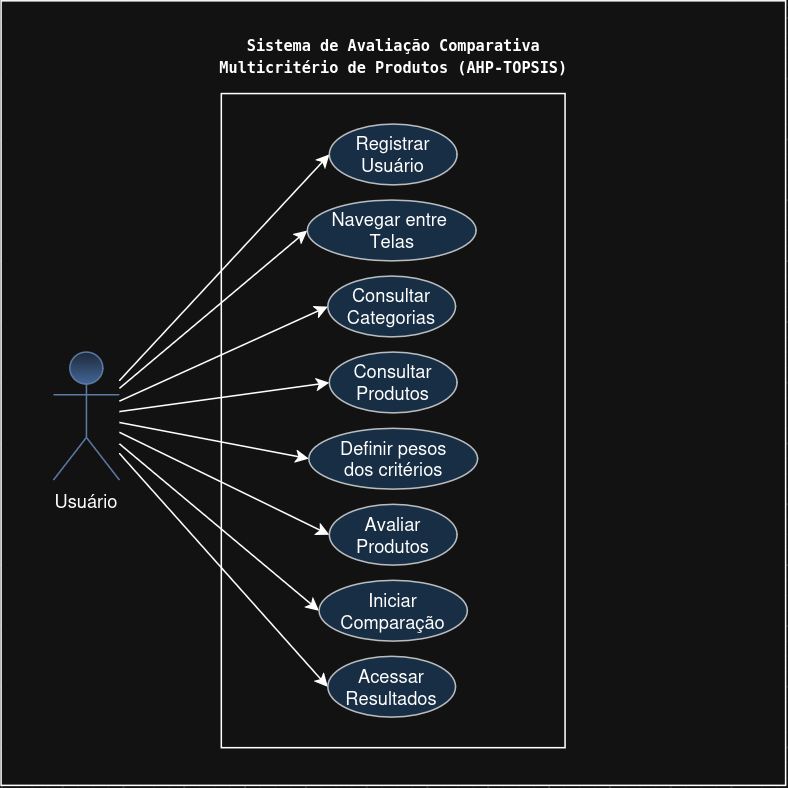

The diagram above was exported from draw.io. Its source (the exported page's mxGraphModel, read from the mxfile embedded in the PNG):
<mxGraphModel dx="1036" dy="530" grid="1" gridSize="10" guides="1" tooltips="1" connect="1" arrows="1" fold="1" page="1" pageScale="1" pageWidth="827" pageHeight="1169" math="0" shadow="0">
  <root>
    <mxCell id="0" />
    <mxCell id="1" parent="0" />
    <mxCell id="97Y0-ORIDRIcfE1TP7Uq-13" parent="1" style="whiteSpace=wrap;html=1;aspect=fixed;" value="" vertex="1">
      <mxGeometry height="515.75" width="515.75" x="199.13" y="69" as="geometry" />
    </mxCell>
    <mxCell id="1l1BNiIynPA7vhdmx5W--6" parent="1" style="rounded=0;whiteSpace=wrap;html=1;" value="" vertex="1">
      <mxGeometry height="430" width="226" x="344" y="130" as="geometry" />
    </mxCell>
    <mxCell id="97Y0-ORIDRIcfE1TP7Uq-4" edge="1" parent="1" source="1l1BNiIynPA7vhdmx5W--1" style="rounded=0;orthogonalLoop=1;jettySize=auto;html=1;entryX=0;entryY=0.5;entryDx=0;entryDy=0;defaultLabelBackgroundColor=page;curved=1;curveGeometry=1;" target="1l1BNiIynPA7vhdmx5W--4">
      <mxGeometry relative="1" as="geometry" />
    </mxCell>
    <mxCell id="97Y0-ORIDRIcfE1TP7Uq-5" edge="1" parent="1" source="1l1BNiIynPA7vhdmx5W--1" style="rounded=0;orthogonalLoop=1;jettySize=auto;html=1;entryX=0;entryY=0.5;entryDx=0;entryDy=0;defaultLabelBackgroundColor=page;" target="97Y0-ORIDRIcfE1TP7Uq-3">
      <mxGeometry relative="1" as="geometry" />
    </mxCell>
    <mxCell id="97Y0-ORIDRIcfE1TP7Uq-7" edge="1" parent="1" source="1l1BNiIynPA7vhdmx5W--1" style="rounded=0;orthogonalLoop=1;jettySize=auto;html=1;entryX=0;entryY=0.5;entryDx=0;entryDy=0;defaultLabelBackgroundColor=page;" target="1l1BNiIynPA7vhdmx5W--8">
      <mxGeometry relative="1" as="geometry" />
    </mxCell>
    <mxCell id="97Y0-ORIDRIcfE1TP7Uq-8" edge="1" parent="1" source="1l1BNiIynPA7vhdmx5W--1" style="rounded=0;orthogonalLoop=1;jettySize=auto;html=1;entryX=0;entryY=0.5;entryDx=0;entryDy=0;defaultLabelBackgroundColor=page;" target="1l1BNiIynPA7vhdmx5W--11">
      <mxGeometry relative="1" as="geometry" />
    </mxCell>
    <mxCell id="97Y0-ORIDRIcfE1TP7Uq-9" edge="1" parent="1" source="1l1BNiIynPA7vhdmx5W--1" style="rounded=0;orthogonalLoop=1;jettySize=auto;html=1;entryX=0;entryY=0.5;entryDx=0;entryDy=0;defaultLabelBackgroundColor=page;" target="1l1BNiIynPA7vhdmx5W--12">
      <mxGeometry relative="1" as="geometry" />
    </mxCell>
    <mxCell id="97Y0-ORIDRIcfE1TP7Uq-10" edge="1" parent="1" source="1l1BNiIynPA7vhdmx5W--1" style="rounded=0;orthogonalLoop=1;jettySize=auto;html=1;entryX=0;entryY=0.5;entryDx=0;entryDy=0;defaultLabelBackgroundColor=page;" target="1l1BNiIynPA7vhdmx5W--14">
      <mxGeometry relative="1" as="geometry" />
    </mxCell>
    <mxCell id="97Y0-ORIDRIcfE1TP7Uq-11" edge="1" parent="1" source="1l1BNiIynPA7vhdmx5W--1" style="rounded=0;orthogonalLoop=1;jettySize=auto;html=1;entryX=0;entryY=0.5;entryDx=0;entryDy=0;defaultLabelBackgroundColor=page;" target="97Y0-ORIDRIcfE1TP7Uq-2">
      <mxGeometry relative="1" as="geometry" />
    </mxCell>
    <mxCell id="97Y0-ORIDRIcfE1TP7Uq-12" edge="1" parent="1" source="1l1BNiIynPA7vhdmx5W--1" style="rounded=0;orthogonalLoop=1;jettySize=auto;html=1;entryX=0;entryY=0.5;entryDx=0;entryDy=0;defaultLabelBackgroundColor=page;curved=1;curveGeometry=1;" target="97Y0-ORIDRIcfE1TP7Uq-1">
      <mxGeometry relative="1" as="geometry" />
    </mxCell>
    <object label="Usuário" Usuário="" id="1l1BNiIynPA7vhdmx5W--1">
      <mxCell parent="1" style="shape=umlActor;verticalLabelPosition=bottom;verticalAlign=top;html=1;labelPerimeter=1;fillColor=#dae8fc;strokeColor=#6c8ebf;gradientColor=#7ea6e0;" vertex="1">
        <mxGeometry height="84.13" width="43.5" x="233.5" y="300" as="geometry" />
      </mxCell>
    </object>
    <mxCell id="1l1BNiIynPA7vhdmx5W--4" parent="1" style="ellipse;whiteSpace=wrap;html=1;fillColor=#cce5ff;strokeColor=#36393d;" value="Registrar Usuário" vertex="1">
      <mxGeometry height="40" width="84" x="415" y="150" as="geometry" />
    </mxCell>
    <mxCell id="1l1BNiIynPA7vhdmx5W--7" parent="1" style="text;html=1;whiteSpace=wrap;strokeColor=none;fillColor=none;align=center;verticalAlign=middle;rounded=0;fontStyle=1" value="&lt;pre tabindex=&quot;-1&quot; class=&quot;heading-element&quot; dir=&quot;auto&quot;&gt;&lt;font style=&quot;font-size: 10px;&quot;&gt;Sistema de Avaliação Comparativa&lt;br&gt;Multicritério de Produtos (AHP-TOPSIS)&lt;/font&gt;&lt;/pre&gt;" vertex="1">
      <mxGeometry height="30" width="447" x="233.5" y="90" as="geometry" />
    </mxCell>
    <mxCell id="1l1BNiIynPA7vhdmx5W--8" parent="1" style="ellipse;whiteSpace=wrap;html=1;fillColor=#cce5ff;strokeColor=#36393d;" value="Consultar Categorias" vertex="1">
      <mxGeometry height="40" width="84" x="414" y="250" as="geometry" />
    </mxCell>
    <mxCell id="1l1BNiIynPA7vhdmx5W--11" parent="1" style="ellipse;whiteSpace=wrap;html=1;fillColor=#cce5ff;strokeColor=#36393d;" value="Consultar Produtos" vertex="1">
      <mxGeometry height="40" width="84" x="415" y="300" as="geometry" />
    </mxCell>
    <mxCell id="1l1BNiIynPA7vhdmx5W--12" parent="1" style="ellipse;whiteSpace=wrap;html=1;fillColor=#cce5ff;strokeColor=#36393d;" value="&lt;div&gt;Definir pesos&lt;/div&gt;&lt;div&gt;dos critérios&lt;/div&gt;" vertex="1">
      <mxGeometry height="40" width="111" x="401.5" y="350" as="geometry" />
    </mxCell>
    <mxCell id="1l1BNiIynPA7vhdmx5W--14" parent="1" style="ellipse;whiteSpace=wrap;html=1;fillColor=#cce5ff;strokeColor=#36393d;" value="Avaliar Produtos" vertex="1">
      <mxGeometry height="40" width="84" x="415" y="400" as="geometry" />
    </mxCell>
    <mxCell id="97Y0-ORIDRIcfE1TP7Uq-1" parent="1" style="ellipse;whiteSpace=wrap;html=1;fillColor=#cce5ff;strokeColor=#36393d;" value="Acessar Resultados" vertex="1">
      <mxGeometry height="40" width="84" x="414" y="500" as="geometry" />
    </mxCell>
    <mxCell id="97Y0-ORIDRIcfE1TP7Uq-2" parent="1" style="ellipse;whiteSpace=wrap;html=1;fillColor=#cce5ff;strokeColor=#36393d;" value="Iniciar Comparação" vertex="1">
      <mxGeometry height="40" width="97.5" x="408.25" y="450" as="geometry" />
    </mxCell>
    <mxCell id="97Y0-ORIDRIcfE1TP7Uq-3" parent="1" style="ellipse;whiteSpace=wrap;html=1;fillColor=#cce5ff;strokeColor=#36393d;" value="&lt;div&gt;Navegar entre&amp;nbsp;&lt;/div&gt;&lt;div&gt;Telas&lt;/div&gt;" vertex="1">
      <mxGeometry height="40" width="111" x="400.5" y="200" as="geometry" />
    </mxCell>
  </root>
</mxGraphModel>